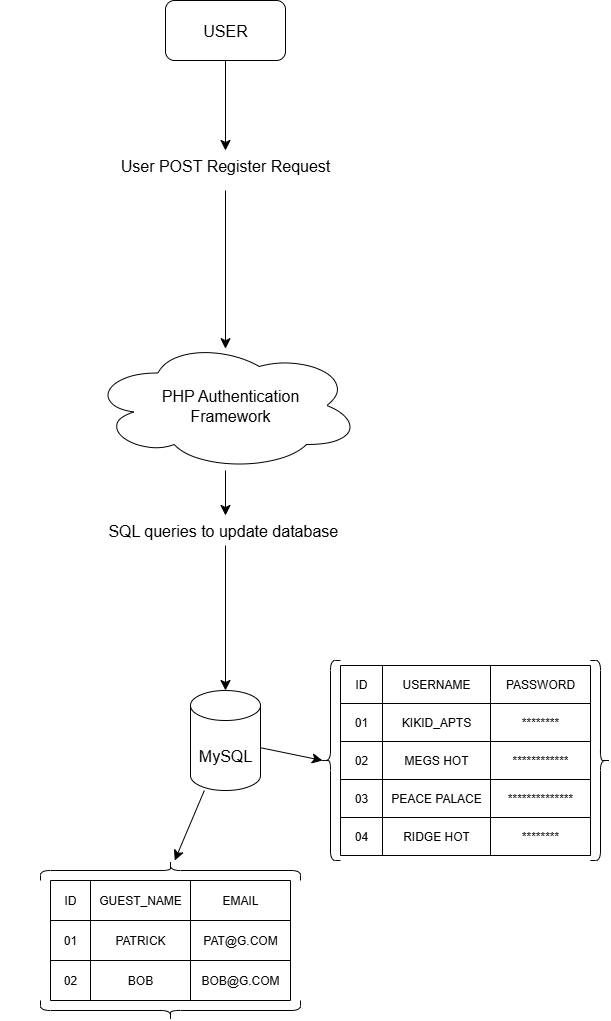

The diagram above was exported from draw.io. Its source (the exported page's mxGraphModel, read from the mxfile embedded in the PNG):
<mxGraphModel dx="932" dy="856" grid="1" gridSize="10" guides="1" tooltips="1" connect="1" arrows="1" fold="1" page="1" pageScale="1" pageWidth="850" pageHeight="1100" math="0" shadow="0">
  <root>
    <mxCell id="0" />
    <mxCell id="1" parent="0" />
    <mxCell id="D8jKQXtGIjoiWcYiopOn-51" style="edgeStyle=none;curved=1;rounded=0;orthogonalLoop=1;jettySize=auto;html=1;fontSize=12;startSize=8;endSize=8;" edge="1" parent="1" source="D8jKQXtGIjoiWcYiopOn-1" target="D8jKQXtGIjoiWcYiopOn-49">
      <mxGeometry relative="1" as="geometry" />
    </mxCell>
    <mxCell id="D8jKQXtGIjoiWcYiopOn-1" value="" style="shape=cylinder3;whiteSpace=wrap;html=1;boundedLbl=1;backgroundOutline=1;size=15;" vertex="1" parent="1">
      <mxGeometry x="360" y="1130" width="70" height="100" as="geometry" />
    </mxCell>
    <mxCell id="D8jKQXtGIjoiWcYiopOn-2" value="" style="shape=table;startSize=0;container=1;collapsible=0;childLayout=tableLayout;" vertex="1" parent="1">
      <mxGeometry x="510" y="1105" width="250" height="190" as="geometry" />
    </mxCell>
    <mxCell id="D8jKQXtGIjoiWcYiopOn-3" value="" style="shape=tableRow;horizontal=0;startSize=0;swimlaneHead=0;swimlaneBody=0;strokeColor=inherit;top=0;left=0;bottom=0;right=0;collapsible=0;dropTarget=0;fillColor=none;points=[[0,0.5],[1,0.5]];portConstraint=eastwest;" vertex="1" parent="D8jKQXtGIjoiWcYiopOn-2">
      <mxGeometry width="250" height="38" as="geometry" />
    </mxCell>
    <mxCell id="D8jKQXtGIjoiWcYiopOn-4" value="ID" style="shape=partialRectangle;html=1;whiteSpace=wrap;connectable=0;strokeColor=inherit;overflow=hidden;fillColor=none;top=0;left=0;bottom=0;right=0;pointerEvents=1;" vertex="1" parent="D8jKQXtGIjoiWcYiopOn-3">
      <mxGeometry width="42" height="38" as="geometry">
        <mxRectangle width="42" height="38" as="alternateBounds" />
      </mxGeometry>
    </mxCell>
    <mxCell id="D8jKQXtGIjoiWcYiopOn-5" value="USERNAME" style="shape=partialRectangle;html=1;whiteSpace=wrap;connectable=0;strokeColor=inherit;overflow=hidden;fillColor=none;top=0;left=0;bottom=0;right=0;pointerEvents=1;" vertex="1" parent="D8jKQXtGIjoiWcYiopOn-3">
      <mxGeometry x="42" width="108" height="38" as="geometry">
        <mxRectangle width="108" height="38" as="alternateBounds" />
      </mxGeometry>
    </mxCell>
    <mxCell id="D8jKQXtGIjoiWcYiopOn-6" value="PASSWORD" style="shape=partialRectangle;html=1;whiteSpace=wrap;connectable=0;strokeColor=inherit;overflow=hidden;fillColor=none;top=0;left=0;bottom=0;right=0;pointerEvents=1;" vertex="1" parent="D8jKQXtGIjoiWcYiopOn-3">
      <mxGeometry x="150" width="100" height="38" as="geometry">
        <mxRectangle width="100" height="38" as="alternateBounds" />
      </mxGeometry>
    </mxCell>
    <mxCell id="D8jKQXtGIjoiWcYiopOn-7" value="" style="shape=tableRow;horizontal=0;startSize=0;swimlaneHead=0;swimlaneBody=0;strokeColor=inherit;top=0;left=0;bottom=0;right=0;collapsible=0;dropTarget=0;fillColor=none;points=[[0,0.5],[1,0.5]];portConstraint=eastwest;" vertex="1" parent="D8jKQXtGIjoiWcYiopOn-2">
      <mxGeometry y="38" width="250" height="38" as="geometry" />
    </mxCell>
    <mxCell id="D8jKQXtGIjoiWcYiopOn-8" value="01" style="shape=partialRectangle;html=1;whiteSpace=wrap;connectable=0;strokeColor=inherit;overflow=hidden;fillColor=none;top=0;left=0;bottom=0;right=0;pointerEvents=1;" vertex="1" parent="D8jKQXtGIjoiWcYiopOn-7">
      <mxGeometry width="42" height="38" as="geometry">
        <mxRectangle width="42" height="38" as="alternateBounds" />
      </mxGeometry>
    </mxCell>
    <mxCell id="D8jKQXtGIjoiWcYiopOn-9" value="KIKID_APTS" style="shape=partialRectangle;html=1;whiteSpace=wrap;connectable=0;strokeColor=inherit;overflow=hidden;fillColor=none;top=0;left=0;bottom=0;right=0;pointerEvents=1;" vertex="1" parent="D8jKQXtGIjoiWcYiopOn-7">
      <mxGeometry x="42" width="108" height="38" as="geometry">
        <mxRectangle width="108" height="38" as="alternateBounds" />
      </mxGeometry>
    </mxCell>
    <mxCell id="D8jKQXtGIjoiWcYiopOn-10" value="********" style="shape=partialRectangle;html=1;whiteSpace=wrap;connectable=0;strokeColor=inherit;overflow=hidden;fillColor=none;top=0;left=0;bottom=0;right=0;pointerEvents=1;" vertex="1" parent="D8jKQXtGIjoiWcYiopOn-7">
      <mxGeometry x="150" width="100" height="38" as="geometry">
        <mxRectangle width="100" height="38" as="alternateBounds" />
      </mxGeometry>
    </mxCell>
    <mxCell id="D8jKQXtGIjoiWcYiopOn-11" value="" style="shape=tableRow;horizontal=0;startSize=0;swimlaneHead=0;swimlaneBody=0;strokeColor=inherit;top=0;left=0;bottom=0;right=0;collapsible=0;dropTarget=0;fillColor=none;points=[[0,0.5],[1,0.5]];portConstraint=eastwest;" vertex="1" parent="D8jKQXtGIjoiWcYiopOn-2">
      <mxGeometry y="76" width="250" height="38" as="geometry" />
    </mxCell>
    <mxCell id="D8jKQXtGIjoiWcYiopOn-12" value="02" style="shape=partialRectangle;html=1;whiteSpace=wrap;connectable=0;strokeColor=inherit;overflow=hidden;fillColor=none;top=0;left=0;bottom=0;right=0;pointerEvents=1;" vertex="1" parent="D8jKQXtGIjoiWcYiopOn-11">
      <mxGeometry width="42" height="38" as="geometry">
        <mxRectangle width="42" height="38" as="alternateBounds" />
      </mxGeometry>
    </mxCell>
    <mxCell id="D8jKQXtGIjoiWcYiopOn-13" value="MEGS HOT" style="shape=partialRectangle;html=1;whiteSpace=wrap;connectable=0;strokeColor=inherit;overflow=hidden;fillColor=none;top=0;left=0;bottom=0;right=0;pointerEvents=1;" vertex="1" parent="D8jKQXtGIjoiWcYiopOn-11">
      <mxGeometry x="42" width="108" height="38" as="geometry">
        <mxRectangle width="108" height="38" as="alternateBounds" />
      </mxGeometry>
    </mxCell>
    <mxCell id="D8jKQXtGIjoiWcYiopOn-14" value="************" style="shape=partialRectangle;html=1;whiteSpace=wrap;connectable=0;strokeColor=inherit;overflow=hidden;fillColor=none;top=0;left=0;bottom=0;right=0;pointerEvents=1;" vertex="1" parent="D8jKQXtGIjoiWcYiopOn-11">
      <mxGeometry x="150" width="100" height="38" as="geometry">
        <mxRectangle width="100" height="38" as="alternateBounds" />
      </mxGeometry>
    </mxCell>
    <mxCell id="D8jKQXtGIjoiWcYiopOn-15" value="" style="shape=tableRow;horizontal=0;startSize=0;swimlaneHead=0;swimlaneBody=0;strokeColor=inherit;top=0;left=0;bottom=0;right=0;collapsible=0;dropTarget=0;fillColor=none;points=[[0,0.5],[1,0.5]];portConstraint=eastwest;" vertex="1" parent="D8jKQXtGIjoiWcYiopOn-2">
      <mxGeometry y="114" width="250" height="38" as="geometry" />
    </mxCell>
    <mxCell id="D8jKQXtGIjoiWcYiopOn-16" value="03" style="shape=partialRectangle;html=1;whiteSpace=wrap;connectable=0;strokeColor=inherit;overflow=hidden;fillColor=none;top=0;left=0;bottom=0;right=0;pointerEvents=1;" vertex="1" parent="D8jKQXtGIjoiWcYiopOn-15">
      <mxGeometry width="42" height="38" as="geometry">
        <mxRectangle width="42" height="38" as="alternateBounds" />
      </mxGeometry>
    </mxCell>
    <mxCell id="D8jKQXtGIjoiWcYiopOn-17" value="PEACE PALACE" style="shape=partialRectangle;html=1;whiteSpace=wrap;connectable=0;strokeColor=inherit;overflow=hidden;fillColor=none;top=0;left=0;bottom=0;right=0;pointerEvents=1;" vertex="1" parent="D8jKQXtGIjoiWcYiopOn-15">
      <mxGeometry x="42" width="108" height="38" as="geometry">
        <mxRectangle width="108" height="38" as="alternateBounds" />
      </mxGeometry>
    </mxCell>
    <mxCell id="D8jKQXtGIjoiWcYiopOn-18" value="**************" style="shape=partialRectangle;html=1;whiteSpace=wrap;connectable=0;strokeColor=inherit;overflow=hidden;fillColor=none;top=0;left=0;bottom=0;right=0;pointerEvents=1;" vertex="1" parent="D8jKQXtGIjoiWcYiopOn-15">
      <mxGeometry x="150" width="100" height="38" as="geometry">
        <mxRectangle width="100" height="38" as="alternateBounds" />
      </mxGeometry>
    </mxCell>
    <mxCell id="D8jKQXtGIjoiWcYiopOn-19" value="" style="shape=tableRow;horizontal=0;startSize=0;swimlaneHead=0;swimlaneBody=0;strokeColor=inherit;top=0;left=0;bottom=0;right=0;collapsible=0;dropTarget=0;fillColor=none;points=[[0,0.5],[1,0.5]];portConstraint=eastwest;" vertex="1" parent="D8jKQXtGIjoiWcYiopOn-2">
      <mxGeometry y="152" width="250" height="38" as="geometry" />
    </mxCell>
    <mxCell id="D8jKQXtGIjoiWcYiopOn-20" value="04" style="shape=partialRectangle;html=1;whiteSpace=wrap;connectable=0;strokeColor=inherit;overflow=hidden;fillColor=none;top=0;left=0;bottom=0;right=0;pointerEvents=1;" vertex="1" parent="D8jKQXtGIjoiWcYiopOn-19">
      <mxGeometry width="42" height="38" as="geometry">
        <mxRectangle width="42" height="38" as="alternateBounds" />
      </mxGeometry>
    </mxCell>
    <mxCell id="D8jKQXtGIjoiWcYiopOn-21" value="RIDGE HOT" style="shape=partialRectangle;html=1;whiteSpace=wrap;connectable=0;strokeColor=inherit;overflow=hidden;fillColor=none;top=0;left=0;bottom=0;right=0;pointerEvents=1;" vertex="1" parent="D8jKQXtGIjoiWcYiopOn-19">
      <mxGeometry x="42" width="108" height="38" as="geometry">
        <mxRectangle width="108" height="38" as="alternateBounds" />
      </mxGeometry>
    </mxCell>
    <mxCell id="D8jKQXtGIjoiWcYiopOn-22" value="********" style="shape=partialRectangle;html=1;whiteSpace=wrap;connectable=0;strokeColor=inherit;overflow=hidden;fillColor=none;top=0;left=0;bottom=0;right=0;pointerEvents=1;" vertex="1" parent="D8jKQXtGIjoiWcYiopOn-19">
      <mxGeometry x="150" width="100" height="38" as="geometry">
        <mxRectangle width="100" height="38" as="alternateBounds" />
      </mxGeometry>
    </mxCell>
    <mxCell id="D8jKQXtGIjoiWcYiopOn-23" value="" style="shape=curlyBracket;whiteSpace=wrap;html=1;rounded=1;labelPosition=left;verticalLabelPosition=middle;align=right;verticalAlign=middle;" vertex="1" parent="1">
      <mxGeometry x="490" y="1100" width="20" height="200" as="geometry" />
    </mxCell>
    <mxCell id="D8jKQXtGIjoiWcYiopOn-24" value="" style="shape=curlyBracket;whiteSpace=wrap;html=1;rounded=1;labelPosition=left;verticalLabelPosition=middle;align=right;verticalAlign=middle;direction=west;" vertex="1" parent="1">
      <mxGeometry x="760" y="1100" width="20" height="200" as="geometry" />
    </mxCell>
    <mxCell id="D8jKQXtGIjoiWcYiopOn-25" value="MySQL" style="text;strokeColor=none;fillColor=none;html=1;align=center;verticalAlign=middle;whiteSpace=wrap;rounded=0;fontSize=16;" vertex="1" parent="1">
      <mxGeometry x="365" y="1180" width="60" height="30" as="geometry" />
    </mxCell>
    <mxCell id="D8jKQXtGIjoiWcYiopOn-33" style="edgeStyle=none;curved=1;rounded=0;orthogonalLoop=1;jettySize=auto;html=1;fontSize=12;startSize=8;endSize=8;" edge="1" parent="1" source="D8jKQXtGIjoiWcYiopOn-26" target="D8jKQXtGIjoiWcYiopOn-34">
      <mxGeometry relative="1" as="geometry">
        <mxPoint x="395" y="970" as="targetPoint" />
      </mxGeometry>
    </mxCell>
    <mxCell id="D8jKQXtGIjoiWcYiopOn-26" value="" style="ellipse;shape=cloud;whiteSpace=wrap;html=1;" vertex="1" parent="1">
      <mxGeometry x="260" y="780" width="270" height="130" as="geometry" />
    </mxCell>
    <mxCell id="D8jKQXtGIjoiWcYiopOn-28" style="edgeStyle=none;curved=1;rounded=0;orthogonalLoop=1;jettySize=auto;html=1;fontSize=12;startSize=8;endSize=8;" edge="1" parent="1" source="D8jKQXtGIjoiWcYiopOn-27" target="D8jKQXtGIjoiWcYiopOn-29">
      <mxGeometry relative="1" as="geometry">
        <mxPoint x="395" y="590" as="targetPoint" />
      </mxGeometry>
    </mxCell>
    <mxCell id="D8jKQXtGIjoiWcYiopOn-27" value="" style="rounded=1;whiteSpace=wrap;html=1;" vertex="1" parent="1">
      <mxGeometry x="335" y="440" width="120" height="60" as="geometry" />
    </mxCell>
    <mxCell id="D8jKQXtGIjoiWcYiopOn-29" value="User POST Register Request" style="text;strokeColor=none;fillColor=none;html=1;align=center;verticalAlign=middle;whiteSpace=wrap;rounded=0;fontSize=16;" vertex="1" parent="1">
      <mxGeometry x="250" y="590" width="290" height="30" as="geometry" />
    </mxCell>
    <mxCell id="D8jKQXtGIjoiWcYiopOn-30" style="edgeStyle=none;curved=1;rounded=0;orthogonalLoop=1;jettySize=auto;html=1;entryX=0.5;entryY=0.063;entryDx=0;entryDy=0;entryPerimeter=0;fontSize=12;startSize=8;endSize=8;" edge="1" parent="1" target="D8jKQXtGIjoiWcYiopOn-26">
      <mxGeometry relative="1" as="geometry">
        <mxPoint x="395" y="630" as="sourcePoint" />
      </mxGeometry>
    </mxCell>
    <mxCell id="D8jKQXtGIjoiWcYiopOn-31" value="USER" style="text;strokeColor=none;fillColor=none;html=1;align=center;verticalAlign=middle;whiteSpace=wrap;rounded=0;fontSize=16;" vertex="1" parent="1">
      <mxGeometry x="365" y="455" width="60" height="30" as="geometry" />
    </mxCell>
    <mxCell id="D8jKQXtGIjoiWcYiopOn-32" value="PHP Authentication Framework" style="text;strokeColor=none;fillColor=none;html=1;align=center;verticalAlign=middle;whiteSpace=wrap;rounded=0;fontSize=16;" vertex="1" parent="1">
      <mxGeometry x="310" y="820" width="180" height="50" as="geometry" />
    </mxCell>
    <mxCell id="D8jKQXtGIjoiWcYiopOn-34" value="SQL queries to update database&amp;nbsp;" style="text;strokeColor=none;fillColor=none;html=1;align=center;verticalAlign=middle;whiteSpace=wrap;rounded=0;fontSize=16;" vertex="1" parent="1">
      <mxGeometry x="170" y="955" width="450" height="30" as="geometry" />
    </mxCell>
    <mxCell id="D8jKQXtGIjoiWcYiopOn-35" style="edgeStyle=none;curved=1;rounded=0;orthogonalLoop=1;jettySize=auto;html=1;entryX=0.5;entryY=0;entryDx=0;entryDy=0;entryPerimeter=0;fontSize=12;startSize=8;endSize=8;" edge="1" parent="1" source="D8jKQXtGIjoiWcYiopOn-34" target="D8jKQXtGIjoiWcYiopOn-1">
      <mxGeometry relative="1" as="geometry" />
    </mxCell>
    <mxCell id="D8jKQXtGIjoiWcYiopOn-49" value="" style="shape=curlyBracket;whiteSpace=wrap;html=1;rounded=1;labelPosition=left;verticalLabelPosition=middle;align=right;verticalAlign=middle;direction=south;" vertex="1" parent="1">
      <mxGeometry x="210" y="1300" width="260" height="20" as="geometry" />
    </mxCell>
    <mxCell id="D8jKQXtGIjoiWcYiopOn-36" value="" style="shape=table;startSize=0;container=1;collapsible=0;childLayout=tableLayout;" vertex="1" parent="1">
      <mxGeometry x="220" y="1320" width="240" height="120" as="geometry" />
    </mxCell>
    <mxCell id="D8jKQXtGIjoiWcYiopOn-37" value="" style="shape=tableRow;horizontal=0;startSize=0;swimlaneHead=0;swimlaneBody=0;strokeColor=inherit;top=0;left=0;bottom=0;right=0;collapsible=0;dropTarget=0;fillColor=none;points=[[0,0.5],[1,0.5]];portConstraint=eastwest;" vertex="1" parent="D8jKQXtGIjoiWcYiopOn-36">
      <mxGeometry width="240" height="40" as="geometry" />
    </mxCell>
    <mxCell id="D8jKQXtGIjoiWcYiopOn-38" value="ID" style="shape=partialRectangle;html=1;whiteSpace=wrap;connectable=0;strokeColor=inherit;overflow=hidden;fillColor=none;top=0;left=0;bottom=0;right=0;pointerEvents=1;" vertex="1" parent="D8jKQXtGIjoiWcYiopOn-37">
      <mxGeometry width="40" height="40" as="geometry">
        <mxRectangle width="40" height="40" as="alternateBounds" />
      </mxGeometry>
    </mxCell>
    <mxCell id="D8jKQXtGIjoiWcYiopOn-39" value="GUEST_NAME" style="shape=partialRectangle;html=1;whiteSpace=wrap;connectable=0;strokeColor=inherit;overflow=hidden;fillColor=none;top=0;left=0;bottom=0;right=0;pointerEvents=1;" vertex="1" parent="D8jKQXtGIjoiWcYiopOn-37">
      <mxGeometry x="40" width="100" height="40" as="geometry">
        <mxRectangle width="100" height="40" as="alternateBounds" />
      </mxGeometry>
    </mxCell>
    <mxCell id="D8jKQXtGIjoiWcYiopOn-40" value="EMAIL" style="shape=partialRectangle;html=1;whiteSpace=wrap;connectable=0;strokeColor=inherit;overflow=hidden;fillColor=none;top=0;left=0;bottom=0;right=0;pointerEvents=1;" vertex="1" parent="D8jKQXtGIjoiWcYiopOn-37">
      <mxGeometry x="140" width="100" height="40" as="geometry">
        <mxRectangle width="100" height="40" as="alternateBounds" />
      </mxGeometry>
    </mxCell>
    <mxCell id="D8jKQXtGIjoiWcYiopOn-41" value="" style="shape=tableRow;horizontal=0;startSize=0;swimlaneHead=0;swimlaneBody=0;strokeColor=inherit;top=0;left=0;bottom=0;right=0;collapsible=0;dropTarget=0;fillColor=none;points=[[0,0.5],[1,0.5]];portConstraint=eastwest;" vertex="1" parent="D8jKQXtGIjoiWcYiopOn-36">
      <mxGeometry y="40" width="240" height="40" as="geometry" />
    </mxCell>
    <mxCell id="D8jKQXtGIjoiWcYiopOn-42" value="01" style="shape=partialRectangle;html=1;whiteSpace=wrap;connectable=0;strokeColor=inherit;overflow=hidden;fillColor=none;top=0;left=0;bottom=0;right=0;pointerEvents=1;" vertex="1" parent="D8jKQXtGIjoiWcYiopOn-41">
      <mxGeometry width="40" height="40" as="geometry">
        <mxRectangle width="40" height="40" as="alternateBounds" />
      </mxGeometry>
    </mxCell>
    <mxCell id="D8jKQXtGIjoiWcYiopOn-43" value="PATRICK" style="shape=partialRectangle;html=1;whiteSpace=wrap;connectable=0;strokeColor=inherit;overflow=hidden;fillColor=none;top=0;left=0;bottom=0;right=0;pointerEvents=1;" vertex="1" parent="D8jKQXtGIjoiWcYiopOn-41">
      <mxGeometry x="40" width="100" height="40" as="geometry">
        <mxRectangle width="100" height="40" as="alternateBounds" />
      </mxGeometry>
    </mxCell>
    <mxCell id="D8jKQXtGIjoiWcYiopOn-44" value="PAT@G.COM" style="shape=partialRectangle;html=1;whiteSpace=wrap;connectable=0;strokeColor=inherit;overflow=hidden;fillColor=none;top=0;left=0;bottom=0;right=0;pointerEvents=1;" vertex="1" parent="D8jKQXtGIjoiWcYiopOn-41">
      <mxGeometry x="140" width="100" height="40" as="geometry">
        <mxRectangle width="100" height="40" as="alternateBounds" />
      </mxGeometry>
    </mxCell>
    <mxCell id="D8jKQXtGIjoiWcYiopOn-45" value="" style="shape=tableRow;horizontal=0;startSize=0;swimlaneHead=0;swimlaneBody=0;strokeColor=inherit;top=0;left=0;bottom=0;right=0;collapsible=0;dropTarget=0;fillColor=none;points=[[0,0.5],[1,0.5]];portConstraint=eastwest;" vertex="1" parent="D8jKQXtGIjoiWcYiopOn-36">
      <mxGeometry y="80" width="240" height="40" as="geometry" />
    </mxCell>
    <mxCell id="D8jKQXtGIjoiWcYiopOn-46" value="02" style="shape=partialRectangle;html=1;whiteSpace=wrap;connectable=0;strokeColor=inherit;overflow=hidden;fillColor=none;top=0;left=0;bottom=0;right=0;pointerEvents=1;" vertex="1" parent="D8jKQXtGIjoiWcYiopOn-45">
      <mxGeometry width="40" height="40" as="geometry">
        <mxRectangle width="40" height="40" as="alternateBounds" />
      </mxGeometry>
    </mxCell>
    <mxCell id="D8jKQXtGIjoiWcYiopOn-47" value="BOB" style="shape=partialRectangle;html=1;whiteSpace=wrap;connectable=0;strokeColor=inherit;overflow=hidden;fillColor=none;top=0;left=0;bottom=0;right=0;pointerEvents=1;" vertex="1" parent="D8jKQXtGIjoiWcYiopOn-45">
      <mxGeometry x="40" width="100" height="40" as="geometry">
        <mxRectangle width="100" height="40" as="alternateBounds" />
      </mxGeometry>
    </mxCell>
    <mxCell id="D8jKQXtGIjoiWcYiopOn-48" value="BOB@G.COM" style="shape=partialRectangle;html=1;whiteSpace=wrap;connectable=0;strokeColor=inherit;overflow=hidden;fillColor=none;top=0;left=0;bottom=0;right=0;pointerEvents=1;" vertex="1" parent="D8jKQXtGIjoiWcYiopOn-45">
      <mxGeometry x="140" width="100" height="40" as="geometry">
        <mxRectangle width="100" height="40" as="alternateBounds" />
      </mxGeometry>
    </mxCell>
    <mxCell id="D8jKQXtGIjoiWcYiopOn-50" value="" style="shape=curlyBracket;whiteSpace=wrap;html=1;rounded=1;labelPosition=left;verticalLabelPosition=middle;align=right;verticalAlign=middle;direction=north;" vertex="1" parent="1">
      <mxGeometry x="210" y="1440" width="260" height="20" as="geometry" />
    </mxCell>
    <mxCell id="D8jKQXtGIjoiWcYiopOn-52" style="edgeStyle=none;curved=1;rounded=0;orthogonalLoop=1;jettySize=auto;html=1;entryX=0.1;entryY=0.5;entryDx=0;entryDy=0;entryPerimeter=0;fontSize=12;startSize=8;endSize=8;" edge="1" parent="1" source="D8jKQXtGIjoiWcYiopOn-1" target="D8jKQXtGIjoiWcYiopOn-23">
      <mxGeometry relative="1" as="geometry" />
    </mxCell>
  </root>
</mxGraphModel>